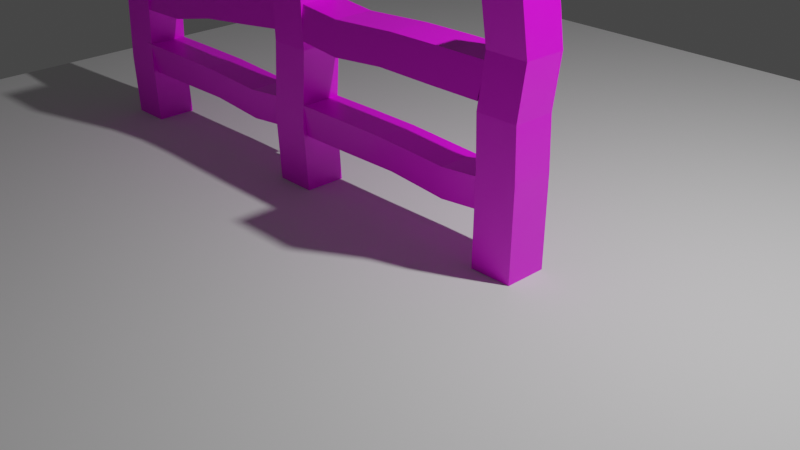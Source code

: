 # Source: practice_unwrapping.blend  (saved by Blender 2.82.7; exported with 4.5.12 LTS)
import bpy
from mathutils import Matrix  # noqa: F401  (used for matrix-valued properties, if any)

bpy.ops.wm.read_factory_settings(use_empty=True)
scene = bpy.context.scene
scene.name = 'Scene'

# ---- collections
col_collection = bpy.data.collections.new('Collection'); scene.collection.children.link(col_collection)

# ---- images (referenced by path relative to the original .blend; pixels are not part of the script)
import os
ASSET_DIR = os.environ.get("B2B_ASSET_DIR", "")  # directory of the original .blend (textures are referenced by path, not embedded)
HERE = os.path.dirname(os.path.abspath(__file__))  # packed textures are extracted next to this script under _unpacked/

def load_image(name, relpath, width, height, colorspace="sRGB"):
    """Load a texture the original file referenced (path relative to the .blend, or extracted next to this script)."""
    p = next((c for c in (os.path.join(HERE, relpath), os.path.join(ASSET_DIR, relpath)) if relpath and os.path.exists(c)), "")
    if p:
        img = bpy.data.images.load(p, check_existing=True)
        img.name = name
    else:  # same state as the original file: an image datablock whose file is absent (Cycles renders it pink)
        img = bpy.data.images.new(name, width, height)
        img.source = "FILE"
        img.filepath = "//" + (relpath or name)
    img.colorspace_settings.name = colorspace
    return img
img_wood_tutorial_file_free_textures_png = load_image('wood tutorial file free textures.png', 'wood tutorial file free textures.png', 1024, 1024, 'sRGB')

# ---- materials (node trees are filled in below, after node groups)
mat_wood = bpy.data.materials.new('wood')
mat_wood.alpha_threshold = 0.0
mat_wood.use_transparent_shadow = False
mat_wood.line_color = (0.0, 0.0, 0.0, 1.0)

# ---- material node trees
mat_wood.use_nodes = True; mat_wood.node_tree.nodes.clear()
_N = mat_wood.node_tree.nodes; _L = mat_wood.node_tree.links
n0 = _N.new('ShaderNodeOutputMaterial'); n0.name = 'Material Output'; n0.location = (300, 300)
n1 = _N.new('ShaderNodeBsdfPrincipled'); n1.name = 'Principled BSDF'; n1.location = (10, 300)
n1.distribution = 'GGX'
n1.subsurface_method = 'BURLEY'
n1.inputs[2].default_value = 0.4
n1.inputs[3].default_value = 1.45
n1.inputs[27].default_value = (0.0, 0.0, 0.0, 1.0)
n1.inputs[28].default_value = 1.0
n2 = _N.new('ShaderNodeTexImage'); n2.name = 'Image Texture'; n2.location = (-381, 246)
n2.image = img_wood_tutorial_file_free_textures_png
_L.new(n1.outputs[0], n0.inputs[0])
_L.new(n2.outputs[0], n1.inputs[0])
n0.is_active_output = True

# ---- world
world_world = bpy.data.worlds.new('World'); scene.world = world_world
world_world.use_nodes = True; world_world.node_tree.nodes.clear()
_N = world_world.node_tree.nodes; _L = world_world.node_tree.links
n0 = _N.new('ShaderNodeOutputWorld'); n0.name = 'World Output'; n0.location = (300, 300)
n1 = _N.new('ShaderNodeBackground'); n1.name = 'Background'; n1.location = (10, 300)
n1.inputs[0].default_value = (0.05088, 0.05088, 0.05088, 1.0)
_L.new(n1.outputs[0], n0.inputs[0])
n0.is_active_output = True
world_world.color = (0.05088, 0.05088, 0.05088)
world_world.use_sun_shadow = False
world_world.sun_shadow_jitter_overblur = 0.0

# ---- cameras
cam_camera = bpy.data.cameras.new('Camera')
cam_camera.clip_end = 100.0
cam_camera.ortho_scale = 7.314

# ---- lights
light_light = bpy.data.lights.new('Light', 'POINT')
light_light.transmission_factor = 0.0
light_light.energy = 1000.0
light_light.shadow_soft_size = 0.1
light_light.shadow_maximum_resolution = 0.006
light_light.use_absolute_resolution = True

# ---- meshes
me_cube = bpy.data.meshes.new('Cube')
me_cube.from_pydata([(0.2307, 0.2307, 1.1), (0.2307, 0.2307, -1.62), (0.2307, -0.2307, 1.1), (0.2307, -0.2307, -1.62), (-0.2307, 0.2307, 1.1), (-0.2307, 0.2307, -1.62), (-0.2307, -0.2307, 1.1), (-0.2307, -0.2307, -1.62), (0.1574, 0.2702, 0.5499), (0.2307, 0.2307, 0.0), (-0.2307, -0.2307, 0.0), (-0.304, -0.1912, 0.5499), (0.1574, -0.1912, 0.5499), (0.2307, -0.2307, 0.0), (-0.304, 0.2702, 0.5499), (-0.2307, 0.2307, 0.0), (0.1722, 0.2307, -0.8649), (-0.2892, -0.2307, -0.8649), (0.1722, -0.2307, -0.8649), (-0.2892, 0.2307, -0.8649)], [], [(0, 4, 6, 2), (12, 2, 6, 11), (11, 6, 4, 14), (5, 1, 3, 7), (8, 0, 2, 12), (14, 4, 0, 8), (16, 9, 13, 18), (15, 14, 8, 9), (17, 10, 15, 19), (9, 8, 12, 13), (18, 13, 10, 17), (10, 11, 14, 15), (13, 12, 11, 10), (19, 15, 9, 16), (5, 19, 16, 1), (3, 18, 17, 7), (7, 17, 19, 5), (1, 16, 18, 3)])
_uv = me_cube.uv_layers.new(name='UVMap')
_uv.uv.foreach_set('vector', [0.1415, 0.03034, 0.4326, 0.03034, 0.4326, 0.3215, 0.1415, 0.3215, 0.2513, 0.6936, 0.06051, 0.6955, 0.07389, 0.5476, 0.2544, 0.5354, 0.2544, 0.5354, 0.07389, 0.5476, 0.07504, 0.3962, 0.2566, 0.3851, 0.1427, 0.3135, 0.1427, 0.01374, 0.4424, 0.01374, 0.4424, 0.3135, 0.2513, 0.8552, 0.06752, 0.8438, 0.06051, 0.6955, 0.2513, 0.6936, 0.2531, 1.008, 0.07545, 0.9911, 0.06752, 0.8438, 0.2513, 0.8552, 0.7116, 0.8543, 0.4318, 0.8415, 0.4372, 0.6996, 0.7164, 0.6997, 0.4297, 0.9867, 0.2531, 1.008, 0.2513, 0.8552, 0.4318, 0.8415, 0.7175, 0.5495, 0.4361, 0.5531, 0.438, 0.4015, 0.7192, 0.4022, 0.4318, 0.8415, 0.2513, 0.8552, 0.2513, 0.6936, 0.4372, 0.6996, 0.7164, 0.6997, 0.4372, 0.6996, 0.4361, 0.5531, 0.7175, 0.5495, 0.4361, 0.5531, 0.2544, 0.5354, 0.2566, 0.3851, 0.438, 0.4015, 0.4372, 0.6996, 0.2513, 0.6936, 0.2544, 0.5354, 0.4361, 0.5531, 0.7069, 1.006, 0.4297, 0.9867, 0.4318, 0.8415, 0.7116, 0.8543, 0.9512, 1.002, 0.7069, 1.006, 0.7116, 0.8543, 0.9617, 0.8549, 0.9641, 0.707, 0.7164, 0.6997, 0.7175, 0.5495, 0.9587, 0.5602, 0.9587, 0.5602, 0.7175, 0.5495, 0.7192, 0.4022, 0.9641, 0.4096, 0.9617, 0.8549, 0.7116, 0.8543, 0.7164, 0.6997, 0.9641, 0.707])
me_cube.materials.append(mat_wood)
me_cube.use_remesh_preserve_volume = False
me_cube.use_remesh_preserve_attributes = False
me_cube.use_mirror_vertex_groups = False
me_cube.update()
me_cube_001 = bpy.data.meshes.new('Cube.001')
me_cube_001.from_pydata([(0.2307, 0.2307, 1.1), (0.2307, 0.2307, -1.62), (0.2307, -0.2307, 1.1), (0.2307, -0.2307, -1.62), (-0.2307, 0.2307, 1.1), (-0.2307, 0.2307, -1.62), (-0.2307, -0.2307, 1.1), (-0.2307, -0.2307, -1.62), (0.1995, 0.1719, 0.5499), (0.2307, 0.2307, 0.0), (0.215, 0.2307, -0.5499), (-0.2464, -0.2307, -0.5499), (-0.2307, -0.2307, 0.0), (-0.2619, -0.2895, 0.5499), (0.1995, -0.2895, 0.5499), (0.2307, -0.2307, 0.0), (0.215, -0.2307, -0.5499), (-0.2619, 0.1719, 0.5499), (-0.2307, 0.2307, 0.0), (-0.2464, 0.2307, -0.5499)], [], [(0, 4, 6, 2), (14, 2, 6, 13), (13, 6, 4, 17), (5, 1, 3, 7), (8, 0, 2, 14), (17, 4, 0, 8), (5, 19, 10, 1), (19, 18, 9, 10), (18, 17, 8, 9), (1, 10, 16, 3), (10, 9, 15, 16), (9, 8, 14, 15), (7, 11, 19, 5), (11, 12, 18, 19), (12, 13, 17, 18), (3, 16, 11, 7), (16, 15, 12, 11), (15, 14, 13, 12)])
_uv = me_cube_001.uv_layers.new(name='UVMap')
_uv.uv.foreach_set('vector', [0.1485, 0.04437, 0.4144, 0.04437, 0.4144, 0.3102, 0.1485, 0.3102, 0.7777, 0.6677, 0.966, 0.6586, 0.9623, 0.8195, 0.7779, 0.818, 0.7779, 0.818, 0.9623, 0.8195, 0.9728, 0.9801, 0.7797, 0.9721, 0.1602, 0.3111, 0.1602, 0.04526, 0.4261, 0.04526, 0.4261, 0.3111, 0.778, 0.5044, 0.9763, 0.5008, 0.966, 0.6586, 0.7777, 0.6677, 0.7768, 0.3389, 0.9682, 0.3427, 0.9763, 0.5008, 0.778, 0.5044, 0.02334, 0.3396, 0.3961, 0.3389, 0.395, 0.4991, 0.02106, 0.4995, 0.3961, 0.3389, 0.5853, 0.3454, 0.5823, 0.5019, 0.395, 0.4991, 0.5853, 0.3454, 0.7768, 0.3389, 0.778, 0.5044, 0.5823, 0.5019, 0.02106, 0.4995, 0.395, 0.4991, 0.3951, 0.6617, 0.02059, 0.6599, 0.395, 0.4991, 0.5823, 0.5019, 0.5887, 0.658, 0.3951, 0.6617, 0.5823, 0.5019, 0.778, 0.5044, 0.7777, 0.6677, 0.5887, 0.658, 0.02182, 0.8201, 0.3945, 0.8234, 0.3938, 0.984, 0.02063, 0.9816, 0.3945, 0.8234, 0.5898, 0.8219, 0.5861, 0.9859, 0.3938, 0.984, 0.5898, 0.8219, 0.7779, 0.818, 0.7797, 0.9721, 0.5861, 0.9859, 0.02059, 0.6599, 0.3951, 0.6617, 0.3945, 0.8234, 0.02182, 0.8201, 0.3951, 0.6617, 0.5887, 0.658, 0.5898, 0.8219, 0.3945, 0.8234, 0.5887, 0.658, 0.7777, 0.6677, 0.7779, 0.818, 0.5898, 0.8219])
me_cube_001.materials.append(mat_wood)
me_cube_001.use_remesh_preserve_volume = False
me_cube_001.use_remesh_preserve_attributes = False
me_cube_001.use_mirror_vertex_groups = False
me_cube_001.update()
me_cube_002 = bpy.data.meshes.new('Cube.002')
me_cube_002.from_pydata([(-1.234, 0.2015, 0.1788), (-1.202, 0.2603, -0.1813), (-1.234, -0.2599, 0.1788), (-1.202, -0.2011, -0.1813), (1.253, 0.2015, 0.1788), (1.183, 0.2603, -0.1813), (1.253, -0.2599, 0.1788), (1.183, -0.2011, -0.1813), (-0.6119, -0.2599, 0.1788), (-0.04765, -0.2599, 0.1726), (0.7377, -0.2599, 0.1256), (0.7377, 0.2015, 0.1256), (-0.04765, 0.2015, 0.1726), (-0.6119, 0.2015, 0.1788), (-0.6061, -0.2011, -0.1813), (0.04751, -0.2011, -0.1751), (0.6927, -0.2011, -0.2344), (-0.6061, 0.2603, -0.1813), (0.04751, 0.2603, -0.1751), (0.6927, 0.2603, -0.2344)], [], [(11, 10, 6, 4), (10, 16, 7, 6), (16, 19, 5, 7), (19, 11, 4, 5), (1, 0, 13, 17), (17, 13, 12, 18), (18, 12, 11, 19), (3, 1, 17, 14), (14, 17, 18, 15), (15, 18, 19, 16), (2, 3, 14, 8), (8, 14, 15, 9), (9, 15, 16, 10), (0, 2, 8, 13), (13, 8, 9, 12), (12, 9, 10, 11)])
_uv = me_cube_002.uv_layers.new(name='UVMap')
_uv.uv.foreach_set('vector', [0.2035, 0.6625, 0.2062, 0.8541, -0.006273, 0.8493, -0.006061, 0.6663, 0.2062, 0.8541, 0.2274, 1.003, 0.03117, 0.9916, -0.006273, 0.8493, 0.2238, 0.3364, 0.223, 0.5163, 0.03123, 0.5252, 0.02613, 0.3398, 0.223, 0.5163, 0.2035, 0.6625, -0.006061, 0.6663, 0.03123, 0.5252, 0.9772, 0.5191, 0.9902, 0.6636, 0.745, 0.6644, 0.7414, 0.5206, 0.7414, 0.5206, 0.745, 0.6644, 0.5233, 0.6647, 0.4809, 0.5256, 0.4809, 0.5256, 0.5233, 0.6647, 0.2035, 0.6625, 0.223, 0.5163, 0.976, 0.3364, 0.9772, 0.5191, 0.7414, 0.5206, 0.7399, 0.338, 0.7399, 0.338, 0.7414, 0.5206, 0.4809, 0.5256, 0.4806, 0.3405, 0.4806, 0.3405, 0.4809, 0.5256, 0.223, 0.5163, 0.2238, 0.3364, 0.9903, 0.8462, 0.9775, 0.9907, 0.7413, 0.9896, 0.7449, 0.8457, 0.7449, 0.8457, 0.7413, 0.9896, 0.4839, 0.9834, 0.5238, 0.846, 0.5238, 0.846, 0.4839, 0.9834, 0.2274, 1.003, 0.2062, 0.8541, 0.9902, 0.6636, 0.9903, 0.8462, 0.7449, 0.8457, 0.745, 0.6644, 0.745, 0.6644, 0.7449, 0.8457, 0.5238, 0.846, 0.5233, 0.6647, 0.5233, 0.6647, 0.5238, 0.846, 0.2062, 0.8541, 0.2035, 0.6625])
me_cube_002.materials.append(mat_wood)
me_cube_002.use_remesh_preserve_volume = False
me_cube_002.use_remesh_preserve_attributes = False
me_cube_002.use_mirror_vertex_groups = False
me_cube_002.update()
me_cube_004 = bpy.data.meshes.new('Cube.004')
me_cube_004.from_pydata([(-1.315, 0.2015, 0.1788), (-1.282, 0.2603, -0.1813), (-1.315, -0.2599, 0.1788), (-1.282, -0.2011, -0.1813), (1.336, 0.2015, 0.1788), (1.261, 0.2603, -0.1813), (1.336, -0.2599, 0.1788), (1.261, -0.2011, -0.1813), (-0.6523, -0.2599, 0.1788), (-0.05079, -0.2599, 0.1726), (0.7864, -0.2599, 0.1256), (0.7864, 0.2015, 0.1256), (-0.05079, 0.2015, 0.1726), (-0.6523, 0.2015, 0.1788), (-0.6461, -0.2011, -0.1813), (0.05064, -0.2011, -0.1751), (0.7384, -0.2011, -0.2344), (-0.6461, 0.2603, -0.1813), (0.05064, 0.2603, -0.1751), (0.7384, 0.2603, -0.2344)], [], [(11, 10, 6, 4), (10, 16, 7, 6), (16, 19, 5, 7), (19, 11, 4, 5), (1, 0, 13, 17), (17, 13, 12, 18), (18, 12, 11, 19), (3, 1, 17, 14), (14, 17, 18, 15), (15, 18, 19, 16), (2, 3, 14, 8), (8, 14, 15, 9), (9, 15, 16, 10), (0, 2, 8, 13), (13, 8, 9, 12), (12, 9, 10, 11)])
_uv = me_cube_004.uv_layers.new(name='UVMap')
_uv.uv.foreach_set('vector', [0.2035, 0.6625, 0.2062, 0.8541, -0.006273, 0.8493, -0.006061, 0.6663, 0.2062, 0.8541, 0.2274, 1.003, 0.03117, 0.9916, -0.006273, 0.8493, 0.2238, 0.3364, 0.223, 0.5163, 0.03123, 0.5252, 0.02613, 0.3398, 0.223, 0.5163, 0.2035, 0.6625, -0.006061, 0.6663, 0.03123, 0.5252, 0.9772, 0.5191, 0.9902, 0.6636, 0.745, 0.6644, 0.7414, 0.5206, 0.7414, 0.5206, 0.745, 0.6644, 0.5233, 0.6647, 0.4809, 0.5256, 0.4809, 0.5256, 0.5233, 0.6647, 0.2035, 0.6625, 0.223, 0.5163, 0.976, 0.3364, 0.9772, 0.5191, 0.7414, 0.5206, 0.7399, 0.338, 0.7399, 0.338, 0.7414, 0.5206, 0.4809, 0.5256, 0.4806, 0.3405, 0.4806, 0.3405, 0.4809, 0.5256, 0.223, 0.5163, 0.2238, 0.3364, 0.9903, 0.8462, 0.9775, 0.9907, 0.7413, 0.9896, 0.7449, 0.8457, 0.7449, 0.8457, 0.7413, 0.9896, 0.4839, 0.9834, 0.5238, 0.846, 0.5238, 0.846, 0.4839, 0.9834, 0.2274, 1.003, 0.2062, 0.8541, 0.9902, 0.6636, 0.9903, 0.8462, 0.7449, 0.8457, 0.745, 0.6644, 0.745, 0.6644, 0.7449, 0.8457, 0.5238, 0.846, 0.5233, 0.6647, 0.5233, 0.6647, 0.5238, 0.846, 0.2062, 0.8541, 0.2035, 0.6625])
me_cube_004.materials.append(mat_wood)
me_cube_004.use_remesh_preserve_volume = False
me_cube_004.use_remesh_preserve_attributes = False
me_cube_004.use_mirror_vertex_groups = False
me_cube_004.update()
me_plane = bpy.data.meshes.new('Plane')
me_plane.from_pydata([(-1.0, -1.0, 0.0), (1.0, -1.0, 0.0), (-1.0, 1.0, 0.0), (1.0, 1.0, 0.0)], [], [(0, 1, 3, 2)])
_uv = me_plane.uv_layers.new(name='UVMap')
_uv.uv.foreach_set('vector', [0.0, 0.0, 1.0, 0.0, 1.0, 1.0, 0.0, 1.0])
me_plane.use_remesh_fix_poles = True
me_plane.use_remesh_preserve_attributes = False
me_plane.use_mirror_vertex_groups = False
me_plane.update()
me_cube_005 = bpy.data.meshes.new('Cube.005')
me_cube_005.from_pydata([(0.2307, 0.2307, 1.1), (0.2307, 0.2307, -1.62), (0.2307, -0.2307, 1.1), (0.2307, -0.2307, -1.62), (-0.2307, 0.2307, 1.1), (-0.2307, 0.2307, -1.62), (-0.2307, -0.2307, 1.1), (-0.2307, -0.2307, -1.62), (0.1574, 0.2702, 0.5499), (-0.304, -0.1912, 0.5499), (0.1574, -0.1912, 0.5499), (-0.304, 0.2702, 0.5499), (0.1722, 0.2307, -0.8649), (-0.2892, -0.2307, -0.8649), (0.1722, -0.2307, -0.8649), (-0.2892, 0.2307, -0.8649)], [], [(0, 4, 6, 2), (10, 2, 6, 9), (9, 6, 4, 11), (5, 1, 3, 7), (8, 0, 2, 10), (11, 4, 0, 8), (13, 9, 11, 15), (8, 10, 14, 12), (10, 9, 13, 14), (5, 15, 12, 1), (3, 14, 13, 7), (7, 13, 15, 5), (1, 12, 14, 3), (15, 11, 8, 12)])
_uv = me_cube_005.uv_layers.new(name='UVMap')
_uv.uv.foreach_set('vector', [0.1415, 0.03034, 0.4326, 0.03034, 0.4326, 0.3215, 0.1415, 0.3215, 0.2513, 0.6936, 0.06051, 0.6955, 0.07389, 0.5476, 0.2544, 0.5354, 0.2544, 0.5354, 0.07389, 0.5476, 0.07504, 0.3962, 0.2566, 0.3851, 0.1427, 0.3135, 0.1427, 0.01374, 0.4424, 0.01374, 0.4424, 0.3135, 0.2513, 0.8552, 0.06752, 0.8438, 0.06051, 0.6955, 0.2513, 0.6936, 0.2531, 1.008, 0.07545, 0.9911, 0.06752, 0.8438, 0.2513, 0.8552, 0.7175, 0.5495, 0.2544, 0.5354, 0.2566, 0.3851, 0.7192, 0.4022, 0.2513, 0.8552, 0.2513, 0.6936, 0.7164, 0.6997, 0.7116, 0.8543, 0.2513, 0.6936, 0.2544, 0.5354, 0.7175, 0.5495, 0.7164, 0.6997, 0.9512, 1.002, 0.7069, 1.006, 0.7116, 0.8543, 0.9617, 0.8549, 0.9641, 0.707, 0.7164, 0.6997, 0.7175, 0.5495, 0.9587, 0.5602, 0.9587, 0.5602, 0.7175, 0.5495, 0.7192, 0.4022, 0.9641, 0.4096, 0.9617, 0.8549, 0.7116, 0.8543, 0.7164, 0.6997, 0.9641, 0.707, 0.7069, 1.006, 0.2531, 1.008, 0.2513, 0.8552, 0.7116, 0.8543])
me_cube_005.materials.append(mat_wood)
me_cube_005.use_remesh_preserve_volume = False
me_cube_005.use_remesh_preserve_attributes = False
me_cube_005.use_mirror_vertex_groups = False
me_cube_005.update()
me_cube_006 = bpy.data.meshes.new('Cube.006')
me_cube_006.from_pydata([(-1.234, 0.2015, 0.1788), (-1.202, 0.2603, -0.1813), (-1.234, -0.2599, 0.1788), (-1.202, -0.2011, -0.1813), (1.255, 0.2015, 0.1881), (1.307, 0.2603, -0.175), (1.255, -0.2599, 0.1881), (1.307, -0.2011, -0.175), (-0.6119, -0.2599, 0.1788), (-0.04765, -0.2599, 0.1726), (0.7377, -0.2599, 0.1256), (0.7377, 0.2015, 0.1256), (-0.04765, 0.2015, 0.1726), (-0.6119, 0.2015, 0.1788), (-0.6061, -0.2011, -0.1813), (0.04751, -0.2011, -0.1751), (0.6927, -0.2011, -0.2344), (-0.6061, 0.2603, -0.1813), (0.04751, 0.2603, -0.1751), (0.6927, 0.2603, -0.2344)], [], [(11, 10, 6, 4), (10, 16, 7, 6), (16, 19, 5, 7), (19, 11, 4, 5), (1, 0, 13, 17), (17, 13, 12, 18), (18, 12, 11, 19), (3, 1, 17, 14), (14, 17, 18, 15), (15, 18, 19, 16), (2, 3, 14, 8), (8, 14, 15, 9), (9, 15, 16, 10), (0, 2, 8, 13), (13, 8, 9, 12), (12, 9, 10, 11)])
_uv = me_cube_006.uv_layers.new(name='UVMap')
_uv.uv.foreach_set('vector', [0.2035, 0.6625, 0.2062, 0.8541, -0.006273, 0.8493, -0.006061, 0.6663, 0.2062, 0.8541, 0.2274, 1.003, 0.03117, 0.9916, -0.006273, 0.8493, 0.2238, 0.3364, 0.223, 0.5163, 0.03123, 0.5252, 0.02613, 0.3398, 0.223, 0.5163, 0.2035, 0.6625, -0.006061, 0.6663, 0.03123, 0.5252, 0.9772, 0.5191, 0.9902, 0.6636, 0.745, 0.6644, 0.7414, 0.5206, 0.7414, 0.5206, 0.745, 0.6644, 0.5233, 0.6647, 0.4809, 0.5256, 0.4809, 0.5256, 0.5233, 0.6647, 0.2035, 0.6625, 0.223, 0.5163, 0.976, 0.3364, 0.9772, 0.5191, 0.7414, 0.5206, 0.7399, 0.338, 0.7399, 0.338, 0.7414, 0.5206, 0.4809, 0.5256, 0.4806, 0.3405, 0.4806, 0.3405, 0.4809, 0.5256, 0.223, 0.5163, 0.2238, 0.3364, 0.9903, 0.8462, 0.9775, 0.9907, 0.7413, 0.9896, 0.7449, 0.8457, 0.7449, 0.8457, 0.7413, 0.9896, 0.4839, 0.9834, 0.5238, 0.846, 0.5238, 0.846, 0.4839, 0.9834, 0.2274, 1.003, 0.2062, 0.8541, 0.9902, 0.6636, 0.9903, 0.8462, 0.7449, 0.8457, 0.745, 0.6644, 0.745, 0.6644, 0.7449, 0.8457, 0.5238, 0.846, 0.5233, 0.6647, 0.5233, 0.6647, 0.5238, 0.846, 0.2062, 0.8541, 0.2035, 0.6625])
me_cube_006.materials.append(mat_wood)
me_cube_006.use_remesh_preserve_volume = False
me_cube_006.use_remesh_preserve_attributes = False
me_cube_006.use_mirror_vertex_groups = False
me_cube_006.update()
me_cube_007 = bpy.data.meshes.new('Cube.007')
me_cube_007.from_pydata([(-1.315, 0.2015, 0.1788), (-1.282, 0.2603, -0.1813), (-1.315, -0.2599, 0.1788), (-1.282, -0.2011, -0.1813), (1.336, 0.2015, 0.1788), (1.261, 0.2603, -0.1813), (1.336, -0.2599, 0.1788), (1.261, -0.2011, -0.1813), (-0.6523, -0.2599, 0.1788), (-0.05079, -0.2599, 0.1726), (0.7864, -0.2599, 0.1256), (0.7864, 0.2015, 0.1256), (-0.05079, 0.2015, 0.1726), (-0.6523, 0.2015, 0.1788), (-0.6461, -0.2011, -0.1813), (0.05064, -0.2011, -0.1751), (0.7384, -0.2011, -0.2344), (-0.6461, 0.2603, -0.1813), (0.05064, 0.2603, -0.1751), (0.7384, 0.2603, -0.2344)], [], [(11, 10, 6, 4), (10, 16, 7, 6), (16, 19, 5, 7), (19, 11, 4, 5), (1, 0, 13, 17), (17, 13, 12, 18), (18, 12, 11, 19), (3, 1, 17, 14), (14, 17, 18, 15), (15, 18, 19, 16), (2, 3, 14, 8), (8, 14, 15, 9), (9, 15, 16, 10), (0, 2, 8, 13), (13, 8, 9, 12), (12, 9, 10, 11)])
_uv = me_cube_007.uv_layers.new(name='UVMap')
_uv.uv.foreach_set('vector', [0.2035, 0.6625, 0.2062, 0.8541, -0.006273, 0.8493, -0.006061, 0.6663, 0.2062, 0.8541, 0.2274, 1.003, 0.03117, 0.9916, -0.006273, 0.8493, 0.2238, 0.3364, 0.223, 0.5163, 0.03123, 0.5252, 0.02613, 0.3398, 0.223, 0.5163, 0.2035, 0.6625, -0.006061, 0.6663, 0.03123, 0.5252, 0.9772, 0.5191, 0.9902, 0.6636, 0.745, 0.6644, 0.7414, 0.5206, 0.7414, 0.5206, 0.745, 0.6644, 0.5233, 0.6647, 0.4809, 0.5256, 0.4809, 0.5256, 0.5233, 0.6647, 0.2035, 0.6625, 0.223, 0.5163, 0.976, 0.3364, 0.9772, 0.5191, 0.7414, 0.5206, 0.7399, 0.338, 0.7399, 0.338, 0.7414, 0.5206, 0.4809, 0.5256, 0.4806, 0.3405, 0.4806, 0.3405, 0.4809, 0.5256, 0.223, 0.5163, 0.2238, 0.3364, 0.9903, 0.8462, 0.9775, 0.9907, 0.7413, 0.9896, 0.7449, 0.8457, 0.7449, 0.8457, 0.7413, 0.9896, 0.4839, 0.9834, 0.5238, 0.846, 0.5238, 0.846, 0.4839, 0.9834, 0.2274, 1.003, 0.2062, 0.8541, 0.9902, 0.6636, 0.9903, 0.8462, 0.7449, 0.8457, 0.745, 0.6644, 0.745, 0.6644, 0.7449, 0.8457, 0.5238, 0.846, 0.5233, 0.6647, 0.5233, 0.6647, 0.5238, 0.846, 0.2062, 0.8541, 0.2035, 0.6625])
me_cube_007.materials.append(mat_wood)
me_cube_007.use_remesh_preserve_volume = False
me_cube_007.use_remesh_preserve_attributes = False
me_cube_007.use_mirror_vertex_groups = False
me_cube_007.update()

# ---- objects
ob_cube = bpy.data.objects.new('Cube', me_cube)
ob_light = bpy.data.objects.new('Light', light_light)
ob_camera = bpy.data.objects.new('Camera', cam_camera)
ob_cube_001 = bpy.data.objects.new('Cube.001', me_cube_001)
ob_cube_002 = bpy.data.objects.new('Cube.002', me_cube_002)
ob_cube_003 = bpy.data.objects.new('Cube.003', me_cube_004)
ob_plane = bpy.data.objects.new('Plane', me_plane)
ob_cube_004 = bpy.data.objects.new('Cube.004', me_cube_005)
ob_cube_005 = bpy.data.objects.new('Cube.005', me_cube_006)
ob_cube_006 = bpy.data.objects.new('Cube.006', me_cube_007)

# ---- transforms, parenting, visibility, modifiers, constraints
ob_cube.location = (-1.384, -2.08e-07, 1.548)
ob_cube.lock_rotations_4d = False
ob_cube.empty_display_type = 'ARROWS'
ob_cube.lineart.crease_threshold = 0.0
ob_light.location = (4.076, 1.005, 5.904)
ob_light.rotation_euler = (0.6503, 0.05522, 1.866)
ob_light.lock_rotations_4d = False
ob_light.empty_display_type = 'ARROWS'
ob_light.color = (0.0, 0.0, 0.0, 0.0)
ob_light.lineart.crease_threshold = 0.0
ob_camera.location = (7.359, -6.926, 4.958)
ob_camera.rotation_euler = (1.109, 0.0, 0.8149)
ob_camera.lock_rotations_4d = False
ob_camera.empty_display_type = 'ARROWS'
ob_camera.color = (0.0, 0.0, 0.0, 0.0)
ob_camera.display_type = 'WIRE'
ob_camera.lineart.crease_threshold = 0.0
ob_cube_001.location = (1.452, -2.08e-07, 1.548)
ob_cube_001.rotation_euler = (0.0, -0.0, 3.142)
ob_cube_001.lock_rotations_4d = False
ob_cube_001.empty_display_type = 'ARROWS'
ob_cube_001.lineart.crease_threshold = 0.0
ob_cube_002.location = (0.02383, 0.02959, 1.825)
ob_cube_002.rotation_euler = (0.0, -0.0, 3.142)
ob_cube_002.lock_rotations_4d = False
ob_cube_002.empty_display_type = 'ARROWS'
ob_cube_002.lineart.crease_threshold = 0.0
ob_cube_003.location = (0.02383, 0.02959, 0.7711)
ob_cube_003.rotation_euler = (0.0, 0.0, 6.283)
ob_cube_003.lock_rotations_4d = False
ob_cube_003.empty_display_type = 'ARROWS'
ob_cube_003.lineart.crease_threshold = 0.0
ob_plane.location = (0.0, 0.0, 0.0)
ob_plane.scale = (6.851, 6.851, 6.851)
ob_plane.lineart.crease_threshold = 0.0
ob_cube_004.location = (-4.275, -2.08e-07, 1.548)
ob_cube_004.lock_rotations_4d = False
ob_cube_004.empty_display_type = 'ARROWS'
ob_cube_004.lineart.crease_threshold = 0.0
ob_cube_005.location = (-2.856, 0.01743, 1.692)
ob_cube_005.rotation_euler = (3.894e-08, 0.122, 3.142)
ob_cube_005.scale = (1.0, 0.8197, 1.0)
ob_cube_005.lock_rotations_4d = False
ob_cube_005.empty_display_type = 'ARROWS'
ob_cube_005.lineart.crease_threshold = 0.0
ob_cube_006.location = (-2.866, 0.02959, 0.7711)
ob_cube_006.rotation_euler = (0.0, 0.0, 6.283)
ob_cube_006.lock_rotations_4d = False
ob_cube_006.empty_display_type = 'ARROWS'
ob_cube_006.lineart.crease_threshold = 0.0

# ---- collection membership
col_collection.objects.link(ob_cube)
col_collection.objects.link(ob_light)
col_collection.objects.link(ob_camera)
col_collection.objects.link(ob_cube_001)
col_collection.objects.link(ob_cube_002)
col_collection.objects.link(ob_cube_003)
col_collection.objects.link(ob_plane)
col_collection.objects.link(ob_cube_004)
col_collection.objects.link(ob_cube_005)
col_collection.objects.link(ob_cube_006)

# ---- scene / render settings (as saved in the file)
scene.camera = ob_camera
scene.frame_start = 1; scene.frame_end = 250; scene.frame_set(1)
scene.render.engine = 'BLENDER_EEVEE_NEXT'
scene.cycles.use_denoising = False
scene.cycles.samples = 128
scene.cycles.sampling_pattern = 'TABULATED_SOBOL'
scene.cycles.use_adaptive_sampling = False
scene.cycles.use_light_tree = False
scene.view_settings.view_transform = 'Filmic'
bpy.context.view_layer.update()
